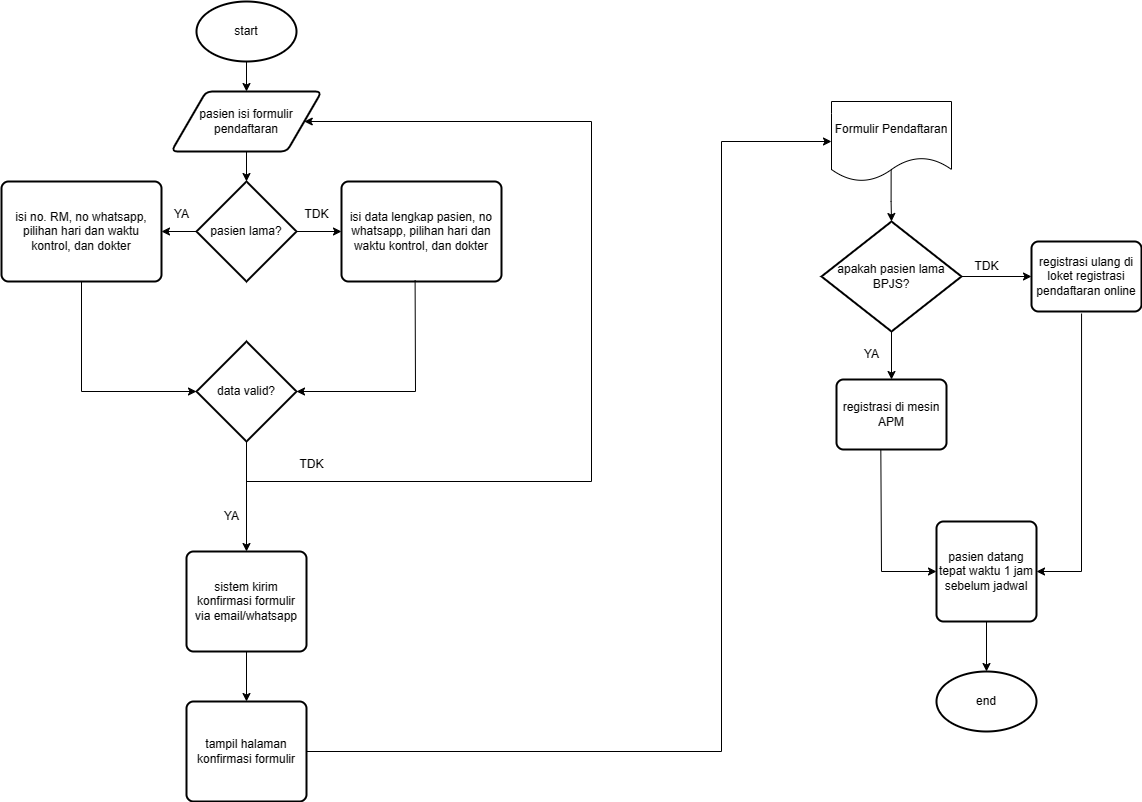

The diagram above was exported from draw.io. Its source (the exported page's mxGraphModel, read from the mxfile embedded in the PNG):
<mxGraphModel dx="1692" dy="860" grid="1" gridSize="10" guides="1" tooltips="1" connect="1" arrows="1" fold="1" page="1" pageScale="1" pageWidth="1400" pageHeight="850" math="0" shadow="0">
  <root>
    <mxCell id="0" />
    <mxCell id="1" parent="0" />
    <mxCell id="ncL_P9JW1YqaZkRbgctb-12" value="" style="edgeStyle=orthogonalEdgeStyle;rounded=0;orthogonalLoop=1;jettySize=auto;html=1;" parent="1" source="ncL_P9JW1YqaZkRbgctb-1" target="ncL_P9JW1YqaZkRbgctb-3" edge="1">
      <mxGeometry relative="1" as="geometry" />
    </mxCell>
    <mxCell id="ncL_P9JW1YqaZkRbgctb-1" value="start" style="strokeWidth=2;html=1;shape=mxgraph.flowchart.start_1;whiteSpace=wrap;" parent="1" vertex="1">
      <mxGeometry x="395" y="20" width="100" height="60" as="geometry" />
    </mxCell>
    <mxCell id="ncL_P9JW1YqaZkRbgctb-2" value="end" style="strokeWidth=2;html=1;shape=mxgraph.flowchart.start_1;whiteSpace=wrap;" parent="1" vertex="1">
      <mxGeometry x="1135" y="690" width="100" height="60" as="geometry" />
    </mxCell>
    <mxCell id="KSuQmF2mp01NQv6NHJHr-2" value="" style="edgeStyle=orthogonalEdgeStyle;rounded=0;orthogonalLoop=1;jettySize=auto;html=1;entryX=0.5;entryY=0;entryDx=0;entryDy=0;entryPerimeter=0;" edge="1" parent="1" source="ncL_P9JW1YqaZkRbgctb-3" target="ncL_P9JW1YqaZkRbgctb-4">
      <mxGeometry relative="1" as="geometry" />
    </mxCell>
    <mxCell id="ncL_P9JW1YqaZkRbgctb-3" value="pasien isi formulir pendaftaran" style="shape=parallelogram;html=1;strokeWidth=2;perimeter=parallelogramPerimeter;whiteSpace=wrap;rounded=1;arcSize=12;size=0.23;" parent="1" vertex="1">
      <mxGeometry x="370" y="110" width="150" height="60" as="geometry" />
    </mxCell>
    <mxCell id="ncL_P9JW1YqaZkRbgctb-14" value="" style="edgeStyle=orthogonalEdgeStyle;rounded=0;orthogonalLoop=1;jettySize=auto;html=1;" parent="1" source="ncL_P9JW1YqaZkRbgctb-4" target="ncL_P9JW1YqaZkRbgctb-13" edge="1">
      <mxGeometry relative="1" as="geometry" />
    </mxCell>
    <mxCell id="ncL_P9JW1YqaZkRbgctb-17" value="" style="edgeStyle=orthogonalEdgeStyle;rounded=0;orthogonalLoop=1;jettySize=auto;html=1;" parent="1" source="ncL_P9JW1YqaZkRbgctb-4" target="ncL_P9JW1YqaZkRbgctb-16" edge="1">
      <mxGeometry relative="1" as="geometry" />
    </mxCell>
    <mxCell id="ncL_P9JW1YqaZkRbgctb-4" value="pasien lama?" style="strokeWidth=2;html=1;shape=mxgraph.flowchart.decision;whiteSpace=wrap;" parent="1" vertex="1">
      <mxGeometry x="395" y="200" width="100" height="100" as="geometry" />
    </mxCell>
    <mxCell id="ncL_P9JW1YqaZkRbgctb-27" value="" style="edgeStyle=orthogonalEdgeStyle;rounded=0;orthogonalLoop=1;jettySize=auto;html=1;" parent="1" source="ncL_P9JW1YqaZkRbgctb-5" target="ncL_P9JW1YqaZkRbgctb-6" edge="1">
      <mxGeometry relative="1" as="geometry" />
    </mxCell>
    <mxCell id="ncL_P9JW1YqaZkRbgctb-5" value="sistem kirim konfirmasi formulir &lt;br&gt;via email/whatsapp" style="rounded=1;whiteSpace=wrap;html=1;absoluteArcSize=1;arcSize=14;strokeWidth=2;" parent="1" vertex="1">
      <mxGeometry x="385" y="570" width="120" height="100" as="geometry" />
    </mxCell>
    <mxCell id="ncL_P9JW1YqaZkRbgctb-6" value="tampil halaman konfirmasi formulir" style="rounded=1;whiteSpace=wrap;html=1;absoluteArcSize=1;arcSize=14;strokeWidth=2;" parent="1" vertex="1">
      <mxGeometry x="385" y="720" width="120" height="100" as="geometry" />
    </mxCell>
    <mxCell id="ncL_P9JW1YqaZkRbgctb-32" value="" style="edgeStyle=orthogonalEdgeStyle;rounded=0;orthogonalLoop=1;jettySize=auto;html=1;" parent="1" source="ncL_P9JW1YqaZkRbgctb-7" target="ncL_P9JW1YqaZkRbgctb-10" edge="1">
      <mxGeometry relative="1" as="geometry" />
    </mxCell>
    <mxCell id="ncL_P9JW1YqaZkRbgctb-33" value="" style="edgeStyle=orthogonalEdgeStyle;rounded=0;orthogonalLoop=1;jettySize=auto;html=1;" parent="1" source="ncL_P9JW1YqaZkRbgctb-7" target="ncL_P9JW1YqaZkRbgctb-8" edge="1">
      <mxGeometry relative="1" as="geometry" />
    </mxCell>
    <mxCell id="ncL_P9JW1YqaZkRbgctb-7" value="apakah pasien lama BPJS?" style="strokeWidth=2;html=1;shape=mxgraph.flowchart.decision;whiteSpace=wrap;" parent="1" vertex="1">
      <mxGeometry x="1020" y="240" width="140" height="110" as="geometry" />
    </mxCell>
    <mxCell id="ncL_P9JW1YqaZkRbgctb-8" value="registrasi di mesin APM" style="rounded=1;whiteSpace=wrap;html=1;absoluteArcSize=1;arcSize=14;strokeWidth=2;" parent="1" vertex="1">
      <mxGeometry x="1035" y="398" width="110" height="70" as="geometry" />
    </mxCell>
    <mxCell id="ncL_P9JW1YqaZkRbgctb-10" value="registrasi ulang di loket registrasi pendaftaran online" style="rounded=1;whiteSpace=wrap;html=1;absoluteArcSize=1;arcSize=14;strokeWidth=2;" parent="1" vertex="1">
      <mxGeometry x="1230" y="260" width="110" height="70" as="geometry" />
    </mxCell>
    <mxCell id="ncL_P9JW1YqaZkRbgctb-41" value="" style="edgeStyle=orthogonalEdgeStyle;rounded=0;orthogonalLoop=1;jettySize=auto;html=1;" parent="1" source="ncL_P9JW1YqaZkRbgctb-11" target="ncL_P9JW1YqaZkRbgctb-2" edge="1">
      <mxGeometry relative="1" as="geometry" />
    </mxCell>
    <mxCell id="ncL_P9JW1YqaZkRbgctb-11" value="pasien datang tepat waktu 1 jam sebelum jadwal" style="rounded=1;whiteSpace=wrap;html=1;absoluteArcSize=1;arcSize=14;strokeWidth=2;" parent="1" vertex="1">
      <mxGeometry x="1135" y="540" width="100" height="100" as="geometry" />
    </mxCell>
    <mxCell id="ncL_P9JW1YqaZkRbgctb-13" value="isi data lengkap pasien, no whatsapp, pilihan hari dan waktu kontrol, dan dokter" style="rounded=1;whiteSpace=wrap;html=1;absoluteArcSize=1;arcSize=14;strokeWidth=2;" parent="1" vertex="1">
      <mxGeometry x="540" y="200" width="160" height="100" as="geometry" />
    </mxCell>
    <mxCell id="ncL_P9JW1YqaZkRbgctb-15" value="TDK" style="text;html=1;align=center;verticalAlign=middle;resizable=0;points=[];autosize=1;strokeColor=none;fillColor=none;" parent="1" vertex="1">
      <mxGeometry x="490" y="218" width="50" height="30" as="geometry" />
    </mxCell>
    <mxCell id="ncL_P9JW1YqaZkRbgctb-16" value="isi no. RM, no whatsapp, pilihan hari dan waktu kontrol, dan dokter" style="rounded=1;whiteSpace=wrap;html=1;absoluteArcSize=1;arcSize=14;strokeWidth=2;" parent="1" vertex="1">
      <mxGeometry x="200" y="200" width="160" height="100" as="geometry" />
    </mxCell>
    <mxCell id="ncL_P9JW1YqaZkRbgctb-18" value="YA" style="text;html=1;align=center;verticalAlign=middle;resizable=0;points=[];autosize=1;strokeColor=none;fillColor=none;" parent="1" vertex="1">
      <mxGeometry x="360" y="218" width="40" height="30" as="geometry" />
    </mxCell>
    <mxCell id="ncL_P9JW1YqaZkRbgctb-19" value="" style="endArrow=classic;html=1;rounded=0;exitX=0.46;exitY=0.988;exitDx=0;exitDy=0;exitPerimeter=0;entryX=1;entryY=0.5;entryDx=0;entryDy=0;entryPerimeter=0;" parent="1" source="ncL_P9JW1YqaZkRbgctb-13" target="ncL_P9JW1YqaZkRbgctb-22" edge="1">
      <mxGeometry width="50" height="50" relative="1" as="geometry">
        <mxPoint x="420" y="440" as="sourcePoint" />
        <mxPoint x="470" y="390" as="targetPoint" />
        <Array as="points">
          <mxPoint x="614" y="410" />
        </Array>
      </mxGeometry>
    </mxCell>
    <mxCell id="ncL_P9JW1YqaZkRbgctb-20" value="" style="endArrow=classic;html=1;rounded=0;exitX=0.5;exitY=1;exitDx=0;exitDy=0;entryX=0;entryY=0.5;entryDx=0;entryDy=0;entryPerimeter=0;" parent="1" source="ncL_P9JW1YqaZkRbgctb-16" target="ncL_P9JW1YqaZkRbgctb-22" edge="1">
      <mxGeometry width="50" height="50" relative="1" as="geometry">
        <mxPoint x="420" y="440" as="sourcePoint" />
        <mxPoint x="470" y="390" as="targetPoint" />
        <Array as="points">
          <mxPoint x="280" y="410" />
        </Array>
      </mxGeometry>
    </mxCell>
    <mxCell id="ncL_P9JW1YqaZkRbgctb-22" value="data valid?" style="strokeWidth=2;html=1;shape=mxgraph.flowchart.decision;whiteSpace=wrap;" parent="1" vertex="1">
      <mxGeometry x="395" y="360" width="100" height="100" as="geometry" />
    </mxCell>
    <mxCell id="ncL_P9JW1YqaZkRbgctb-23" value="" style="endArrow=classic;html=1;rounded=0;entryX=1;entryY=0.5;entryDx=0;entryDy=0;exitX=0.5;exitY=1;exitDx=0;exitDy=0;exitPerimeter=0;" parent="1" source="ncL_P9JW1YqaZkRbgctb-22" target="ncL_P9JW1YqaZkRbgctb-3" edge="1">
      <mxGeometry width="50" height="50" relative="1" as="geometry">
        <mxPoint x="420" y="640" as="sourcePoint" />
        <mxPoint x="470" y="590" as="targetPoint" />
        <Array as="points">
          <mxPoint x="445" y="500" />
          <mxPoint x="790" y="500" />
          <mxPoint x="790" y="140" />
        </Array>
      </mxGeometry>
    </mxCell>
    <mxCell id="ncL_P9JW1YqaZkRbgctb-24" value="TDK" style="text;html=1;align=center;verticalAlign=middle;resizable=0;points=[];autosize=1;strokeColor=none;fillColor=none;" parent="1" vertex="1">
      <mxGeometry x="485" y="468" width="50" height="30" as="geometry" />
    </mxCell>
    <mxCell id="ncL_P9JW1YqaZkRbgctb-25" value="" style="endArrow=classic;html=1;rounded=0;exitX=0.5;exitY=1;exitDx=0;exitDy=0;exitPerimeter=0;entryX=0.5;entryY=0;entryDx=0;entryDy=0;" parent="1" source="ncL_P9JW1YqaZkRbgctb-22" target="ncL_P9JW1YqaZkRbgctb-5" edge="1">
      <mxGeometry width="50" height="50" relative="1" as="geometry">
        <mxPoint x="640" y="680" as="sourcePoint" />
        <mxPoint x="690" y="630" as="targetPoint" />
      </mxGeometry>
    </mxCell>
    <mxCell id="ncL_P9JW1YqaZkRbgctb-26" value="YA" style="text;html=1;align=center;verticalAlign=middle;resizable=0;points=[];autosize=1;strokeColor=none;fillColor=none;" parent="1" vertex="1">
      <mxGeometry x="410" y="520" width="40" height="30" as="geometry" />
    </mxCell>
    <mxCell id="ncL_P9JW1YqaZkRbgctb-28" value="" style="endArrow=classic;html=1;rounded=0;exitX=1;exitY=0.5;exitDx=0;exitDy=0;entryX=0;entryY=0.5;entryDx=0;entryDy=0;" parent="1" source="ncL_P9JW1YqaZkRbgctb-6" target="ncL_P9JW1YqaZkRbgctb-29" edge="1">
      <mxGeometry width="50" height="50" relative="1" as="geometry">
        <mxPoint x="750" y="790" as="sourcePoint" />
        <mxPoint x="1010" y="160" as="targetPoint" />
        <Array as="points">
          <mxPoint x="920" y="770" />
          <mxPoint x="920" y="160" />
        </Array>
      </mxGeometry>
    </mxCell>
    <mxCell id="ncL_P9JW1YqaZkRbgctb-31" value="" style="edgeStyle=orthogonalEdgeStyle;rounded=0;orthogonalLoop=1;jettySize=auto;html=1;exitX=0.497;exitY=0.814;exitDx=0;exitDy=0;exitPerimeter=0;" parent="1" source="ncL_P9JW1YqaZkRbgctb-29" target="ncL_P9JW1YqaZkRbgctb-7" edge="1">
      <mxGeometry relative="1" as="geometry">
        <Array as="points" />
      </mxGeometry>
    </mxCell>
    <mxCell id="ncL_P9JW1YqaZkRbgctb-29" value="Formulir Pendaftaran" style="shape=document;whiteSpace=wrap;html=1;boundedLbl=1;" parent="1" vertex="1">
      <mxGeometry x="1030" y="120" width="120" height="80" as="geometry" />
    </mxCell>
    <mxCell id="ncL_P9JW1YqaZkRbgctb-34" value="TDK" style="text;html=1;align=center;verticalAlign=middle;resizable=0;points=[];autosize=1;strokeColor=none;fillColor=none;" parent="1" vertex="1">
      <mxGeometry x="1160" y="270" width="50" height="30" as="geometry" />
    </mxCell>
    <mxCell id="ncL_P9JW1YqaZkRbgctb-35" value="YA" style="text;html=1;align=center;verticalAlign=middle;resizable=0;points=[];autosize=1;strokeColor=none;fillColor=none;" parent="1" vertex="1">
      <mxGeometry x="1050" y="358" width="40" height="30" as="geometry" />
    </mxCell>
    <mxCell id="ncL_P9JW1YqaZkRbgctb-39" value="" style="endArrow=classic;html=1;rounded=0;exitX=0.455;exitY=1.029;exitDx=0;exitDy=0;entryX=1;entryY=0.5;entryDx=0;entryDy=0;exitPerimeter=0;" parent="1" source="ncL_P9JW1YqaZkRbgctb-10" target="ncL_P9JW1YqaZkRbgctb-11" edge="1">
      <mxGeometry width="50" height="50" relative="1" as="geometry">
        <mxPoint x="970" y="510" as="sourcePoint" />
        <mxPoint x="1020" y="460" as="targetPoint" />
        <Array as="points">
          <mxPoint x="1280" y="590" />
        </Array>
      </mxGeometry>
    </mxCell>
    <mxCell id="ncL_P9JW1YqaZkRbgctb-40" value="" style="endArrow=classic;html=1;rounded=0;exitX=0.403;exitY=1.01;exitDx=0;exitDy=0;entryX=0;entryY=0.5;entryDx=0;entryDy=0;exitPerimeter=0;" parent="1" source="ncL_P9JW1YqaZkRbgctb-8" target="ncL_P9JW1YqaZkRbgctb-11" edge="1">
      <mxGeometry width="50" height="50" relative="1" as="geometry">
        <mxPoint x="930" y="570" as="sourcePoint" />
        <mxPoint x="980" y="520" as="targetPoint" />
        <Array as="points">
          <mxPoint x="1080" y="590" />
        </Array>
      </mxGeometry>
    </mxCell>
  </root>
</mxGraphModel>